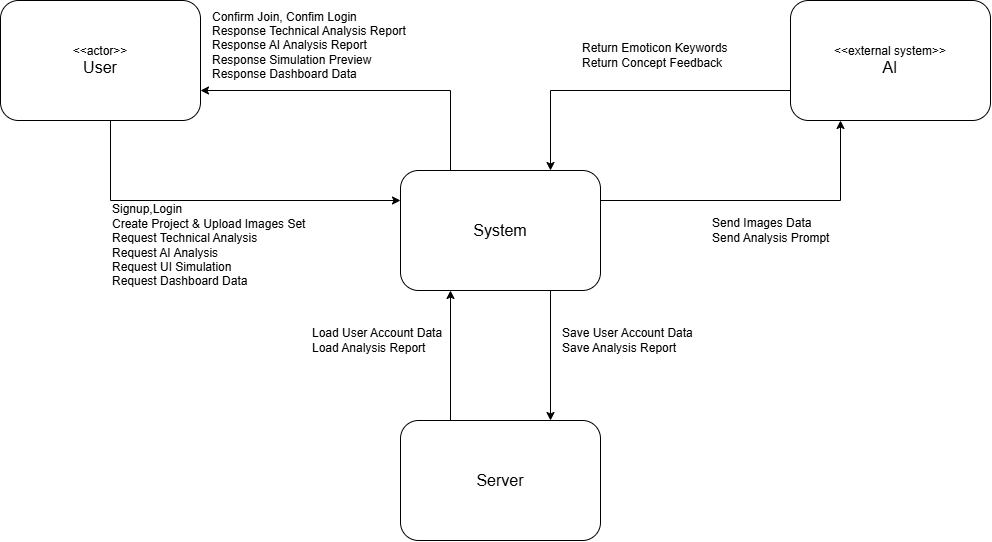

The diagram above was exported from draw.io. Its source (the exported page's mxGraphModel, read from the mxfile embedded in the PNG):
<mxGraphModel dx="1878" dy="663" grid="1" gridSize="10" guides="1" tooltips="1" connect="1" arrows="1" fold="1" page="1" pageScale="1" pageWidth="827" pageHeight="1169" math="0" shadow="0">
  <root>
    <mxCell id="0" />
    <mxCell id="1" parent="0" />
    <mxCell id="NFULCxp4IR8GIYMKVm6d-1" parent="1" style="rounded=1;whiteSpace=wrap;html=1;strokeColor=default;" value="&lt;font style=&quot;font-size: 16px;&quot;&gt;System&lt;/font&gt;" vertex="1">
      <mxGeometry height="120" width="200" x="320" y="400" as="geometry" />
    </mxCell>
    <mxCell id="NFULCxp4IR8GIYMKVm6d-2" parent="1" style="rounded=1;whiteSpace=wrap;html=1;strokeColor=default;" value="&amp;lt;&amp;lt;external system&amp;gt;&amp;gt;&lt;div&gt;&lt;font style=&quot;font-size: 16px;&quot;&gt;AI&lt;/font&gt;&lt;/div&gt;" vertex="1">
      <mxGeometry height="120" width="200" x="710" y="230" as="geometry" />
    </mxCell>
    <mxCell id="NFULCxp4IR8GIYMKVm6d-3" parent="1" style="rounded=1;whiteSpace=wrap;html=1;" value="&amp;lt;&amp;lt;actor&amp;gt;&amp;gt;&lt;div&gt;&lt;font style=&quot;font-size: 16px;&quot;&gt;User&lt;/font&gt;&lt;/div&gt;" vertex="1">
      <mxGeometry height="120" width="200" x="-80" y="230" as="geometry" />
    </mxCell>
    <mxCell id="NFULCxp4IR8GIYMKVm6d-4" parent="1" style="rounded=1;whiteSpace=wrap;html=1;" value="&lt;font style=&quot;font-size: 16px;&quot;&gt;Server&lt;/font&gt;" vertex="1">
      <mxGeometry height="120" width="200" x="320" y="650" as="geometry" />
    </mxCell>
    <mxCell id="NFULCxp4IR8GIYMKVm6d-11" edge="1" parent="1" source="NFULCxp4IR8GIYMKVm6d-1" style="endArrow=classic;html=1;rounded=0;edgeStyle=orthogonalEdgeStyle;exitX=1;exitY=0.25;exitDx=0;exitDy=0;entryX=0.25;entryY=1;entryDx=0;entryDy=0;" target="NFULCxp4IR8GIYMKVm6d-2" value="">
      <mxGeometry height="50" relative="1" width="50" as="geometry">
        <mxPoint x="520" y="440.0000000000001" as="sourcePoint" />
        <mxPoint x="680" y="400" as="targetPoint" />
      </mxGeometry>
    </mxCell>
    <mxCell id="NFULCxp4IR8GIYMKVm6d-12" edge="1" parent="1" source="NFULCxp4IR8GIYMKVm6d-2" style="endArrow=classic;html=1;rounded=0;exitX=0;exitY=0.75;exitDx=0;exitDy=0;entryX=0.75;entryY=0;entryDx=0;entryDy=0;edgeStyle=orthogonalEdgeStyle;" target="NFULCxp4IR8GIYMKVm6d-1" value="">
      <mxGeometry height="50" relative="1" width="50" as="geometry">
        <mxPoint x="610" y="480" as="sourcePoint" />
        <mxPoint x="660" y="430" as="targetPoint" />
      </mxGeometry>
    </mxCell>
    <mxCell id="NFULCxp4IR8GIYMKVm6d-13" edge="1" parent="1" source="NFULCxp4IR8GIYMKVm6d-3" style="endArrow=classic;html=1;rounded=0;exitX=0.75;exitY=1;exitDx=0;exitDy=0;edgeStyle=orthogonalEdgeStyle;entryX=0;entryY=0.25;entryDx=0;entryDy=0;" target="NFULCxp4IR8GIYMKVm6d-1" value="">
      <mxGeometry height="50" relative="1" width="50" as="geometry">
        <Array as="points">
          <mxPoint x="30" y="430" />
        </Array>
        <mxPoint x="109.97" y="430.0000000000001" as="sourcePoint" />
        <mxPoint x="270" y="460" as="targetPoint" />
      </mxGeometry>
    </mxCell>
    <mxCell id="NFULCxp4IR8GIYMKVm6d-16" edge="1" parent="1" style="endArrow=classic;html=1;rounded=0;entryX=1;entryY=0.75;entryDx=0;entryDy=0;edgeStyle=orthogonalEdgeStyle;exitX=0.25;exitY=0;exitDx=0;exitDy=0;" target="NFULCxp4IR8GIYMKVm6d-3" value="">
      <mxGeometry height="50" relative="1" width="50" as="geometry">
        <Array as="points">
          <mxPoint x="370" y="320" />
        </Array>
        <mxPoint x="370" y="400.0000000000001" as="sourcePoint" />
        <mxPoint x="130" y="320.0000000000001" as="targetPoint" />
      </mxGeometry>
    </mxCell>
    <mxCell id="NFULCxp4IR8GIYMKVm6d-19" edge="1" parent="1" style="endArrow=classic;html=1;rounded=0;entryX=0.75;entryY=0;entryDx=0;entryDy=0;" target="NFULCxp4IR8GIYMKVm6d-4" value="">
      <mxGeometry height="50" relative="1" width="50" as="geometry">
        <Array as="points" />
        <mxPoint x="470" y="520" as="sourcePoint" />
        <mxPoint x="470" y="590" as="targetPoint" />
      </mxGeometry>
    </mxCell>
    <mxCell id="NFULCxp4IR8GIYMKVm6d-20" edge="1" parent="1" source="NFULCxp4IR8GIYMKVm6d-4" style="endArrow=classic;html=1;rounded=0;exitX=0.25;exitY=0;exitDx=0;exitDy=0;entryX=0.25;entryY=1;entryDx=0;entryDy=0;" target="NFULCxp4IR8GIYMKVm6d-1" value="">
      <mxGeometry height="50" relative="1" width="50" as="geometry">
        <mxPoint x="350" y="530" as="sourcePoint" />
        <mxPoint x="400" y="480" as="targetPoint" />
      </mxGeometry>
    </mxCell>
    <mxCell id="XtwXCR00fB7Bqz4IVQ1z-1" parent="1" style="text;html=1;whiteSpace=wrap;strokeColor=none;fillColor=none;align=left;verticalAlign=middle;rounded=0;" value="Send Images Data&lt;div&gt;Send Analysis Prompt&lt;/div&gt;" vertex="1">
      <mxGeometry height="30" width="130" x="630" y="445" as="geometry" />
    </mxCell>
    <mxCell id="XtwXCR00fB7Bqz4IVQ1z-2" parent="1" style="text;html=1;whiteSpace=wrap;strokeColor=none;fillColor=none;align=left;verticalAlign=middle;rounded=0;" value="Return Emoticon Keywords&lt;div&gt;Return Concept Feedback&lt;/div&gt;" vertex="1">
      <mxGeometry height="30" width="230" x="500" y="270" as="geometry" />
    </mxCell>
    <mxCell id="XtwXCR00fB7Bqz4IVQ1z-5" parent="1" style="text;html=1;whiteSpace=wrap;strokeColor=none;fillColor=none;align=left;verticalAlign=middle;rounded=0;" value="Signup,Login&lt;div&gt;Create Project &amp;amp; Upload Images Set&lt;/div&gt;&lt;div&gt;Request Technical Analysis&lt;/div&gt;&lt;div&gt;Request AI Analysis&lt;/div&gt;&lt;div&gt;Request UI Simulation&lt;/div&gt;&lt;div&gt;Request Dashboard Data&lt;/div&gt;" vertex="1">
      <mxGeometry height="30" width="230" x="30" y="460" as="geometry" />
    </mxCell>
    <mxCell id="XtwXCR00fB7Bqz4IVQ1z-7" parent="1" style="text;html=1;whiteSpace=wrap;strokeColor=none;fillColor=none;align=left;verticalAlign=middle;rounded=0;" value="Confirm Join, Confim Login&lt;div&gt;Response Technical Analysis Report&lt;/div&gt;&lt;div&gt;Response AI Analysis Report&lt;/div&gt;&lt;div&gt;Response Simulation Preview&lt;/div&gt;&lt;div&gt;Response Dashboard Data&lt;/div&gt;" vertex="1">
      <mxGeometry height="30" width="220" x="130" y="260" as="geometry" />
    </mxCell>
    <mxCell id="XtwXCR00fB7Bqz4IVQ1z-10" parent="1" style="text;html=1;whiteSpace=wrap;strokeColor=none;fillColor=none;align=left;verticalAlign=middle;rounded=0;" value="Save User Account Data&lt;div&gt;Save Analysis Report&lt;/div&gt;" vertex="1">
      <mxGeometry height="30" width="140" x="480" y="555" as="geometry" />
    </mxCell>
    <mxCell id="XtwXCR00fB7Bqz4IVQ1z-11" parent="1" style="text;html=1;whiteSpace=wrap;strokeColor=none;fillColor=none;align=left;verticalAlign=middle;rounded=0;" value="Load User Account Data&lt;div&gt;Load Analysis Report&lt;/div&gt;" vertex="1">
      <mxGeometry height="30" width="160" x="230" y="554.5" as="geometry" />
    </mxCell>
  </root>
</mxGraphModel>